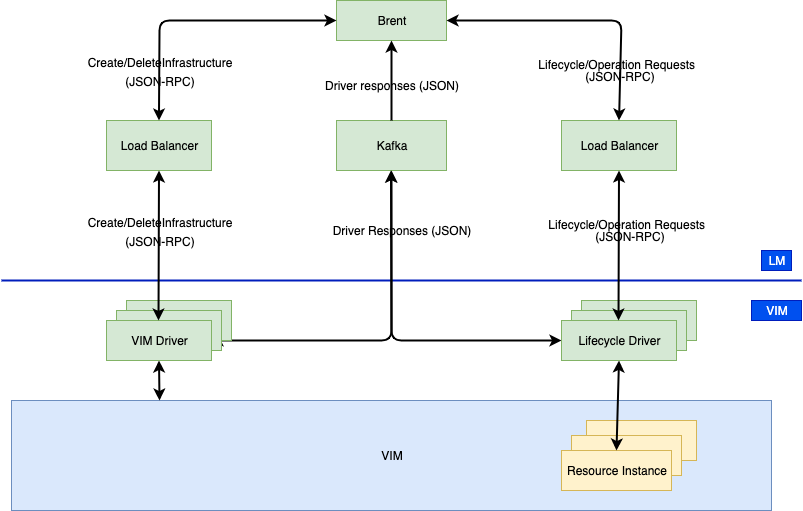

The diagram above was exported from draw.io. Its source (the exported page's mxGraphModel, read from the mxfile embedded in the PNG):
<mxGraphModel dx="884" dy="470" grid="1" gridSize="10" guides="1" tooltips="1" connect="1" arrows="1" fold="1" page="1" pageScale="1" pageWidth="827" pageHeight="1169" math="0" shadow="0">
  <root>
    <mxCell id="0" />
    <mxCell id="1" parent="0" />
    <mxCell id="V1xx-PXwmlmICz6VcjGo-2" value="Kafka" style="rounded=0;whiteSpace=wrap;html=1;fillColor=#d5e8d4;strokeColor=#82b366;" vertex="1" parent="1">
      <mxGeometry x="345" y="140" width="110" height="50" as="geometry" />
    </mxCell>
    <mxCell id="V1xx-PXwmlmICz6VcjGo-6" value="VIM" style="rounded=0;whiteSpace=wrap;html=1;fillColor=#dae8fc;strokeColor=#6c8ebf;" vertex="1" parent="1">
      <mxGeometry x="20" y="420" width="760" height="110" as="geometry" />
    </mxCell>
    <mxCell id="V1xx-PXwmlmICz6VcjGo-1" value="Brent" style="rounded=0;whiteSpace=wrap;html=1;fillColor=#d5e8d4;strokeColor=#82b366;" vertex="1" parent="1">
      <mxGeometry x="345" y="20" width="110" height="40" as="geometry" />
    </mxCell>
    <mxCell id="V1xx-PXwmlmICz6VcjGo-11" value="Load Balancer" style="rounded=0;whiteSpace=wrap;html=1;fillColor=#d5e8d4;strokeColor=#82b366;" vertex="1" parent="1">
      <mxGeometry x="570" y="140" width="115" height="50" as="geometry" />
    </mxCell>
    <mxCell id="V1xx-PXwmlmICz6VcjGo-3" value="Load Balancer" style="rounded=0;whiteSpace=wrap;html=1;fillColor=#d5e8d4;strokeColor=#82b366;" vertex="1" parent="1">
      <mxGeometry x="115" y="140" width="105" height="50" as="geometry" />
    </mxCell>
    <mxCell id="V1xx-PXwmlmICz6VcjGo-25" value="" style="endArrow=none;html=1;strokeWidth=2;fillColor=#0050ef;strokeColor=#001DBC;" edge="1" parent="1">
      <mxGeometry width="50" height="50" relative="1" as="geometry">
        <mxPoint x="10" y="300" as="sourcePoint" />
        <mxPoint x="810" y="300" as="targetPoint" />
      </mxGeometry>
    </mxCell>
    <mxCell id="V1xx-PXwmlmICz6VcjGo-28" value="&lt;p style=&quot;line-height: 0%&quot;&gt;&lt;span&gt;Driver Responses (JSON)&lt;/span&gt;&lt;/p&gt;" style="text;html=1;strokeColor=none;fillColor=none;align=center;verticalAlign=middle;whiteSpace=wrap;rounded=0;" vertex="1" parent="1">
      <mxGeometry x="330" y="240" width="160" height="20" as="geometry" />
    </mxCell>
    <mxCell id="V1xx-PXwmlmICz6VcjGo-32" value="&lt;p style=&quot;line-height: 0%&quot;&gt;&lt;span&gt;Create/DeleteInfrastructure&lt;/span&gt;&lt;/p&gt;&lt;p&gt;&lt;span&gt;(JSON-RPC)&lt;/span&gt;&lt;/p&gt;" style="text;html=1;strokeColor=none;fillColor=none;align=center;verticalAlign=middle;whiteSpace=wrap;rounded=0;" vertex="1" parent="1">
      <mxGeometry x="107.5" y="250" width="120" height="10" as="geometry" />
    </mxCell>
    <mxCell id="V1xx-PXwmlmICz6VcjGo-33" value="&lt;p style=&quot;line-height: 0%&quot;&gt;&lt;span&gt;Lifecycle/Operation&amp;nbsp;&lt;/span&gt;&lt;span&gt;Requests&amp;nbsp;&amp;nbsp;&lt;/span&gt;&lt;/p&gt;&lt;p style=&quot;line-height: 0%&quot;&gt;&lt;span&gt;(JSON-RPC)&lt;/span&gt;&lt;/p&gt;" style="text;html=1;strokeColor=none;fillColor=none;align=center;verticalAlign=middle;whiteSpace=wrap;rounded=0;" vertex="1" parent="1">
      <mxGeometry x="542.5" y="230" width="190" height="40" as="geometry" />
    </mxCell>
    <mxCell id="V1xx-PXwmlmICz6VcjGo-34" value="&lt;p&gt;&lt;span&gt;VIM&lt;/span&gt;&lt;/p&gt;" style="text;html=1;strokeColor=#001DBC;fillColor=#0050ef;align=center;verticalAlign=middle;whiteSpace=wrap;rounded=0;fontColor=#ffffff;" vertex="1" parent="1">
      <mxGeometry x="760" y="320" width="50" height="20" as="geometry" />
    </mxCell>
    <mxCell id="V1xx-PXwmlmICz6VcjGo-35" value="&lt;p&gt;&lt;span&gt;LM&lt;/span&gt;&lt;/p&gt;" style="text;html=1;strokeColor=#001DBC;fillColor=#0050ef;align=center;verticalAlign=middle;whiteSpace=wrap;rounded=0;fontColor=#ffffff;" vertex="1" parent="1">
      <mxGeometry x="770" y="270" width="30" height="20" as="geometry" />
    </mxCell>
    <mxCell id="V1xx-PXwmlmICz6VcjGo-38" value="" style="endArrow=classic;startArrow=classic;html=1;strokeWidth=2;exitX=0.5;exitY=0;exitDx=0;exitDy=0;entryX=0;entryY=0.5;entryDx=0;entryDy=0;" edge="1" parent="1" source="V1xx-PXwmlmICz6VcjGo-3" target="V1xx-PXwmlmICz6VcjGo-1">
      <mxGeometry width="50" height="50" relative="1" as="geometry">
        <mxPoint x="40" y="180" as="sourcePoint" />
        <mxPoint x="120" y="60" as="targetPoint" />
        <Array as="points">
          <mxPoint x="168" y="40" />
        </Array>
      </mxGeometry>
    </mxCell>
    <mxCell id="V1xx-PXwmlmICz6VcjGo-39" value="" style="endArrow=classic;startArrow=classic;html=1;strokeWidth=2;exitX=0.5;exitY=0;exitDx=0;exitDy=0;entryX=1;entryY=0.5;entryDx=0;entryDy=0;" edge="1" parent="1" source="V1xx-PXwmlmICz6VcjGo-11" target="V1xx-PXwmlmICz6VcjGo-1">
      <mxGeometry width="50" height="50" relative="1" as="geometry">
        <mxPoint x="177.5" y="190" as="sourcePoint" />
        <mxPoint x="355" y="50" as="targetPoint" />
        <Array as="points">
          <mxPoint x="630" y="40" />
        </Array>
      </mxGeometry>
    </mxCell>
    <mxCell id="V1xx-PXwmlmICz6VcjGo-40" value="" style="endArrow=classic;startArrow=none;html=1;strokeWidth=2;exitX=0.5;exitY=0;exitDx=0;exitDy=0;entryX=0.5;entryY=1;entryDx=0;entryDy=0;startFill=0;" edge="1" parent="1" source="V1xx-PXwmlmICz6VcjGo-2" target="V1xx-PXwmlmICz6VcjGo-1">
      <mxGeometry width="50" height="50" relative="1" as="geometry">
        <mxPoint x="637.5" y="190" as="sourcePoint" />
        <mxPoint x="465" y="50" as="targetPoint" />
        <Array as="points" />
      </mxGeometry>
    </mxCell>
    <mxCell id="V1xx-PXwmlmICz6VcjGo-42" value="" style="endArrow=classic;startArrow=classic;html=1;strokeWidth=2;exitX=0;exitY=0.5;exitDx=0;exitDy=0;entryX=0.5;entryY=1;entryDx=0;entryDy=0;" edge="1" parent="1" source="V1xx-PXwmlmICz6VcjGo-5" target="V1xx-PXwmlmICz6VcjGo-2">
      <mxGeometry width="50" height="50" relative="1" as="geometry">
        <mxPoint x="627" y="340" as="sourcePoint" />
        <mxPoint x="627" y="220" as="targetPoint" />
        <Array as="points">
          <mxPoint x="400" y="360" />
        </Array>
      </mxGeometry>
    </mxCell>
    <mxCell id="V1xx-PXwmlmICz6VcjGo-43" value="" style="endArrow=classic;startArrow=classic;html=1;strokeWidth=2;exitX=1;exitY=0.5;exitDx=0;exitDy=0;entryX=0.5;entryY=1;entryDx=0;entryDy=0;" edge="1" parent="1" source="V1xx-PXwmlmICz6VcjGo-4">
      <mxGeometry width="50" height="50" relative="1" as="geometry">
        <mxPoint x="399.5" y="290" as="sourcePoint" />
        <mxPoint x="399.5" y="190" as="targetPoint" />
        <Array as="points">
          <mxPoint x="400" y="360" />
        </Array>
      </mxGeometry>
    </mxCell>
    <mxCell id="V1xx-PXwmlmICz6VcjGo-47" value="" style="endArrow=classic;startArrow=classic;html=1;strokeWidth=2;entryX=0.5;entryY=1;entryDx=0;entryDy=0;" edge="1" parent="1" target="V1xx-PXwmlmICz6VcjGo-4">
      <mxGeometry width="50" height="50" relative="1" as="geometry">
        <mxPoint x="168" y="420" as="sourcePoint" />
        <mxPoint x="167.5" y="400" as="targetPoint" />
        <Array as="points" />
      </mxGeometry>
    </mxCell>
    <mxCell id="V1xx-PXwmlmICz6VcjGo-53" value="&lt;p style=&quot;line-height: 0%&quot;&gt;&lt;span&gt;Driver responses (JSON)&lt;/span&gt;&lt;/p&gt;" style="text;html=1;strokeColor=none;fillColor=none;align=center;verticalAlign=middle;whiteSpace=wrap;rounded=0;" vertex="1" parent="1">
      <mxGeometry x="320" y="100" width="160" height="10" as="geometry" />
    </mxCell>
    <mxCell id="V1xx-PXwmlmICz6VcjGo-66" value="" style="group" vertex="1" connectable="0" parent="1">
      <mxGeometry x="570" y="440" width="135" height="70" as="geometry" />
    </mxCell>
    <mxCell id="V1xx-PXwmlmICz6VcjGo-60" value="" style="rounded=0;whiteSpace=wrap;html=1;fillColor=#fff2cc;strokeColor=#d6b656;" vertex="1" parent="V1xx-PXwmlmICz6VcjGo-66">
      <mxGeometry x="25" width="110" height="40" as="geometry" />
    </mxCell>
    <mxCell id="V1xx-PXwmlmICz6VcjGo-7" value="" style="rounded=0;whiteSpace=wrap;html=1;fillColor=#fff2cc;strokeColor=#d6b656;" vertex="1" parent="V1xx-PXwmlmICz6VcjGo-66">
      <mxGeometry x="10" y="15" width="110" height="40" as="geometry" />
    </mxCell>
    <mxCell id="V1xx-PXwmlmICz6VcjGo-61" value="Resource Instance" style="rounded=0;whiteSpace=wrap;html=1;fillColor=#fff2cc;strokeColor=#d6b656;" vertex="1" parent="V1xx-PXwmlmICz6VcjGo-66">
      <mxGeometry y="30" width="110" height="40" as="geometry" />
    </mxCell>
    <mxCell id="V1xx-PXwmlmICz6VcjGo-48" value="" style="endArrow=classic;startArrow=classic;html=1;strokeWidth=2;entryX=0.5;entryY=1;entryDx=0;entryDy=0;exitX=0.5;exitY=0;exitDx=0;exitDy=0;" edge="1" parent="1" source="V1xx-PXwmlmICz6VcjGo-61" target="V1xx-PXwmlmICz6VcjGo-5">
      <mxGeometry width="50" height="50" relative="1" as="geometry">
        <mxPoint x="628" y="440" as="sourcePoint" />
        <mxPoint x="627" y="400" as="targetPoint" />
        <Array as="points" />
      </mxGeometry>
    </mxCell>
    <mxCell id="V1xx-PXwmlmICz6VcjGo-67" value="" style="group" vertex="1" connectable="0" parent="1">
      <mxGeometry x="115" y="320" width="125" height="60" as="geometry" />
    </mxCell>
    <mxCell id="V1xx-PXwmlmICz6VcjGo-50" value="VIM Driver" style="rounded=0;whiteSpace=wrap;html=1;fillColor=#d5e8d4;strokeColor=#82b366;" vertex="1" parent="V1xx-PXwmlmICz6VcjGo-67">
      <mxGeometry x="20" width="105" height="40" as="geometry" />
    </mxCell>
    <mxCell id="V1xx-PXwmlmICz6VcjGo-49" value="VIM Driver" style="rounded=0;whiteSpace=wrap;html=1;fillColor=#d5e8d4;strokeColor=#82b366;" vertex="1" parent="V1xx-PXwmlmICz6VcjGo-67">
      <mxGeometry x="10" y="10" width="105" height="40" as="geometry" />
    </mxCell>
    <mxCell id="V1xx-PXwmlmICz6VcjGo-4" value="VIM Driver" style="rounded=0;whiteSpace=wrap;html=1;fillColor=#d5e8d4;strokeColor=#82b366;" vertex="1" parent="V1xx-PXwmlmICz6VcjGo-67">
      <mxGeometry y="20" width="105" height="40" as="geometry" />
    </mxCell>
    <mxCell id="V1xx-PXwmlmICz6VcjGo-68" value="" style="group" vertex="1" connectable="0" parent="1">
      <mxGeometry x="570" y="320" width="135" height="60" as="geometry" />
    </mxCell>
    <mxCell id="V1xx-PXwmlmICz6VcjGo-51" value="Lifecycle Driver" style="rounded=0;whiteSpace=wrap;html=1;fillColor=#d5e8d4;strokeColor=#82b366;" vertex="1" parent="V1xx-PXwmlmICz6VcjGo-68">
      <mxGeometry x="20" width="115" height="40" as="geometry" />
    </mxCell>
    <mxCell id="V1xx-PXwmlmICz6VcjGo-52" value="Lifecycle Driver" style="rounded=0;whiteSpace=wrap;html=1;fillColor=#d5e8d4;strokeColor=#82b366;" vertex="1" parent="V1xx-PXwmlmICz6VcjGo-68">
      <mxGeometry x="10" y="10" width="115" height="40" as="geometry" />
    </mxCell>
    <mxCell id="V1xx-PXwmlmICz6VcjGo-5" value="Lifecycle Driver" style="rounded=0;whiteSpace=wrap;html=1;fillColor=#d5e8d4;strokeColor=#82b366;" vertex="1" parent="V1xx-PXwmlmICz6VcjGo-68">
      <mxGeometry y="20" width="115" height="40" as="geometry" />
    </mxCell>
    <mxCell id="V1xx-PXwmlmICz6VcjGo-69" value="&lt;p style=&quot;line-height: 0%&quot;&gt;&lt;span&gt;Create/DeleteInfrastructure&lt;/span&gt;&lt;/p&gt;&lt;p&gt;&lt;span&gt;(JSON-RPC)&lt;/span&gt;&lt;/p&gt;" style="text;html=1;strokeColor=none;fillColor=none;align=center;verticalAlign=middle;whiteSpace=wrap;rounded=0;" vertex="1" parent="1">
      <mxGeometry x="107.5" y="90" width="120" height="10" as="geometry" />
    </mxCell>
    <mxCell id="V1xx-PXwmlmICz6VcjGo-74" value="&lt;p style=&quot;line-height: 0%&quot;&gt;&lt;span&gt;Lifecycle/Operation&amp;nbsp;&lt;/span&gt;&lt;span&gt;Requests&amp;nbsp;&amp;nbsp;&lt;/span&gt;&lt;/p&gt;&lt;p style=&quot;line-height: 0%&quot;&gt;&lt;span&gt;(JSON-RPC)&lt;/span&gt;&lt;/p&gt;" style="text;html=1;strokeColor=none;fillColor=none;align=center;verticalAlign=middle;whiteSpace=wrap;rounded=0;" vertex="1" parent="1">
      <mxGeometry x="532.5" y="70" width="190" height="40" as="geometry" />
    </mxCell>
    <mxCell id="V1xx-PXwmlmICz6VcjGo-41" value="" style="endArrow=classic;startArrow=classic;html=1;strokeWidth=2;exitX=0.5;exitY=0;exitDx=0;exitDy=0;entryX=0.5;entryY=1;entryDx=0;entryDy=0;" edge="1" parent="1" target="V1xx-PXwmlmICz6VcjGo-3">
      <mxGeometry width="50" height="50" relative="1" as="geometry">
        <mxPoint x="167" y="340" as="sourcePoint" />
        <mxPoint x="167" y="220" as="targetPoint" />
        <Array as="points" />
      </mxGeometry>
    </mxCell>
    <mxCell id="V1xx-PXwmlmICz6VcjGo-46" value="" style="endArrow=classic;startArrow=classic;html=1;strokeWidth=2;exitX=0.5;exitY=0;exitDx=0;exitDy=0;entryX=0.5;entryY=1;entryDx=0;entryDy=0;" edge="1" parent="1">
      <mxGeometry width="50" height="50" relative="1" as="geometry">
        <mxPoint x="627" y="340" as="sourcePoint" />
        <mxPoint x="627.5" y="190" as="targetPoint" />
        <Array as="points" />
      </mxGeometry>
    </mxCell>
  </root>
</mxGraphModel>